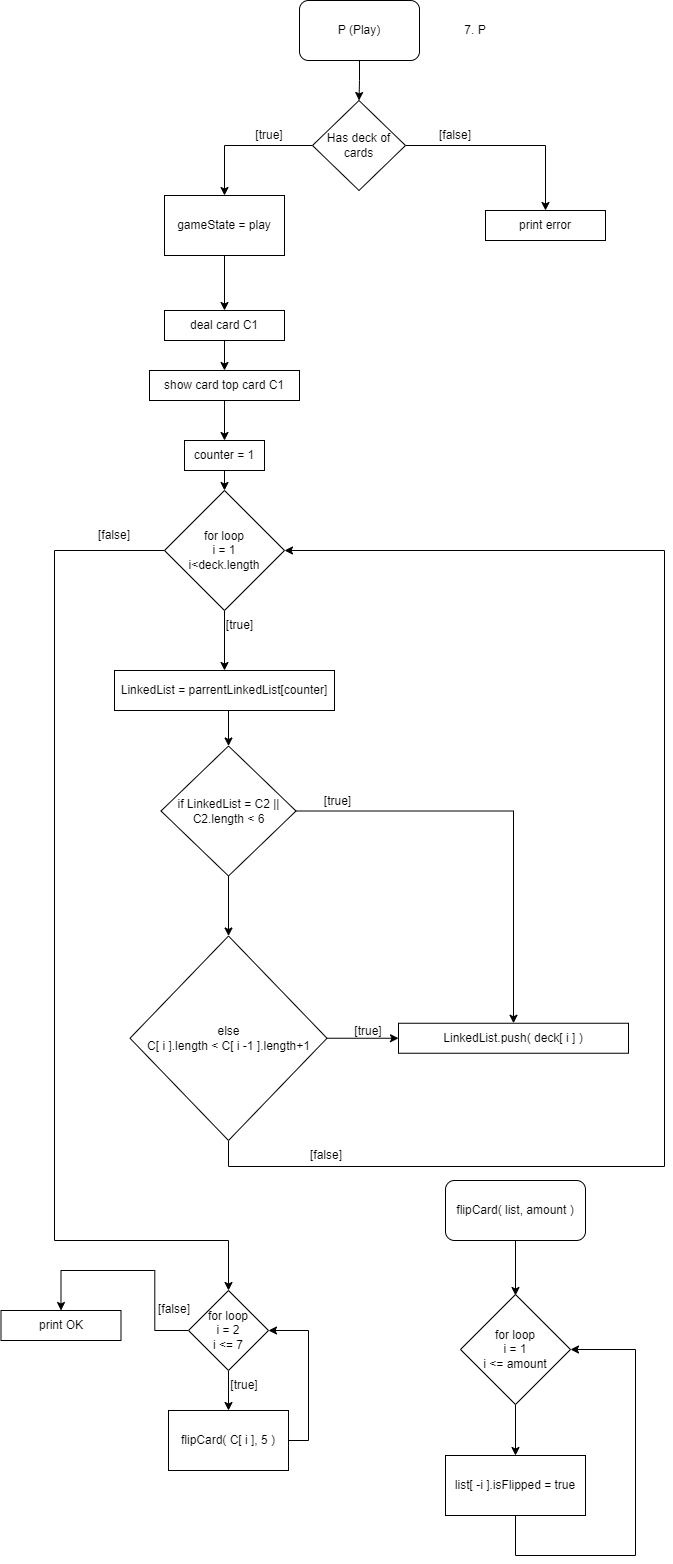

The diagram above was exported from draw.io. Its source (the exported page's mxGraphModel, read from the mxfile embedded in the PNG):
<mxGraphModel dx="2314" dy="1152" grid="1" gridSize="10" guides="1" tooltips="1" connect="1" arrows="1" fold="1" page="1" pageScale="1" pageWidth="827" pageHeight="1169" math="0" shadow="0">
  <root>
    <mxCell id="0" />
    <mxCell id="1" parent="0" />
    <mxCell id="VBTGg0BU7beTs47pd6ap-6" style="edgeStyle=orthogonalEdgeStyle;rounded=0;orthogonalLoop=1;jettySize=auto;html=1;exitX=0.5;exitY=1;exitDx=0;exitDy=0;entryX=0.5;entryY=0;entryDx=0;entryDy=0;" parent="1" source="LayER5JW0qqciJxv7XQ3-2" target="VBTGg0BU7beTs47pd6ap-2" edge="1">
      <mxGeometry relative="1" as="geometry" />
    </mxCell>
    <mxCell id="LayER5JW0qqciJxv7XQ3-2" value="P (Play)" style="rounded=1;whiteSpace=wrap;html=1;" parent="1" vertex="1">
      <mxGeometry x="354" y="30" width="120" height="60" as="geometry" />
    </mxCell>
    <mxCell id="LayER5JW0qqciJxv7XQ3-3" value="7. P" style="text;html=1;strokeColor=none;fillColor=none;align=center;verticalAlign=middle;whiteSpace=wrap;rounded=0;" parent="1" vertex="1">
      <mxGeometry x="480" y="45" width="100" height="30" as="geometry" />
    </mxCell>
    <mxCell id="FEhy0kB0YHLKDHEoFXWJ-3" style="edgeStyle=orthogonalEdgeStyle;rounded=0;orthogonalLoop=1;jettySize=auto;html=1;exitX=0;exitY=0.5;exitDx=0;exitDy=0;entryX=0.5;entryY=0;entryDx=0;entryDy=0;" parent="1" source="VBTGg0BU7beTs47pd6ap-2" target="FEhy0kB0YHLKDHEoFXWJ-2" edge="1">
      <mxGeometry relative="1" as="geometry" />
    </mxCell>
    <mxCell id="VBTGg0BU7beTs47pd6ap-2" value="Has deck of cards" style="rhombus;whiteSpace=wrap;html=1;" parent="1" vertex="1">
      <mxGeometry x="367" y="130" width="93" height="90" as="geometry" />
    </mxCell>
    <mxCell id="VBTGg0BU7beTs47pd6ap-3" style="edgeStyle=orthogonalEdgeStyle;rounded=0;orthogonalLoop=1;jettySize=auto;html=1;exitX=1;exitY=0.5;exitDx=0;exitDy=0;" parent="1" source="VBTGg0BU7beTs47pd6ap-2" edge="1">
      <mxGeometry relative="1" as="geometry">
        <mxPoint x="600" y="240" as="targetPoint" />
      </mxGeometry>
    </mxCell>
    <mxCell id="VBTGg0BU7beTs47pd6ap-4" value="[true]" style="text;html=1;strokeColor=none;fillColor=none;align=center;verticalAlign=middle;whiteSpace=wrap;rounded=0;" parent="1" vertex="1">
      <mxGeometry x="294" y="150" width="60" height="30" as="geometry" />
    </mxCell>
    <mxCell id="VBTGg0BU7beTs47pd6ap-5" value="[false]" style="text;html=1;strokeColor=none;fillColor=none;align=center;verticalAlign=middle;whiteSpace=wrap;rounded=0;" parent="1" vertex="1">
      <mxGeometry x="480" y="150" width="60" height="30" as="geometry" />
    </mxCell>
    <mxCell id="GRxp0sM_cNJNG1Qeckb1-1" value="print error" style="rounded=0;whiteSpace=wrap;html=1;" parent="1" vertex="1">
      <mxGeometry x="540" y="240" width="120" height="30" as="geometry" />
    </mxCell>
    <mxCell id="GRxp0sM_cNJNG1Qeckb1-4" style="edgeStyle=orthogonalEdgeStyle;rounded=0;orthogonalLoop=1;jettySize=auto;html=1;exitX=0.5;exitY=1;exitDx=0;exitDy=0;" parent="1" source="GRxp0sM_cNJNG1Qeckb1-2" edge="1">
      <mxGeometry relative="1" as="geometry">
        <mxPoint x="279" y="400" as="targetPoint" />
      </mxGeometry>
    </mxCell>
    <mxCell id="GRxp0sM_cNJNG1Qeckb1-2" value="deal card C1" style="rounded=0;whiteSpace=wrap;html=1;" parent="1" vertex="1">
      <mxGeometry x="219" y="340" width="120" height="30" as="geometry" />
    </mxCell>
    <mxCell id="GRxp0sM_cNJNG1Qeckb1-13" style="edgeStyle=orthogonalEdgeStyle;rounded=0;orthogonalLoop=1;jettySize=auto;html=1;exitX=0.5;exitY=1;exitDx=0;exitDy=0;" parent="1" source="GRxp0sM_cNJNG1Qeckb1-5" edge="1">
      <mxGeometry relative="1" as="geometry">
        <mxPoint x="279" y="470" as="targetPoint" />
      </mxGeometry>
    </mxCell>
    <mxCell id="GRxp0sM_cNJNG1Qeckb1-5" value="show card top card C1" style="rounded=0;whiteSpace=wrap;html=1;" parent="1" vertex="1">
      <mxGeometry x="204" y="400" width="150" height="30" as="geometry" />
    </mxCell>
    <mxCell id="GRxp0sM_cNJNG1Qeckb1-34" style="edgeStyle=orthogonalEdgeStyle;rounded=0;orthogonalLoop=1;jettySize=auto;html=1;exitX=0.5;exitY=1;exitDx=0;exitDy=0;" parent="1" source="GRxp0sM_cNJNG1Qeckb1-7" target="GRxp0sM_cNJNG1Qeckb1-17" edge="1">
      <mxGeometry relative="1" as="geometry" />
    </mxCell>
    <mxCell id="GRxp0sM_cNJNG1Qeckb1-36" style="edgeStyle=orthogonalEdgeStyle;rounded=0;orthogonalLoop=1;jettySize=auto;html=1;exitX=0;exitY=0.5;exitDx=0;exitDy=0;entryX=0.5;entryY=0;entryDx=0;entryDy=0;" parent="1" source="GRxp0sM_cNJNG1Qeckb1-7" target="GRxp0sM_cNJNG1Qeckb1-40" edge="1">
      <mxGeometry relative="1" as="geometry">
        <mxPoint x="89" y="1390" as="targetPoint" />
        <Array as="points">
          <mxPoint x="109" y="580" />
          <mxPoint x="109" y="1270" />
          <mxPoint x="283" y="1270" />
        </Array>
      </mxGeometry>
    </mxCell>
    <mxCell id="GRxp0sM_cNJNG1Qeckb1-7" value="for loop&lt;br&gt;i = 1&lt;br&gt;i&amp;lt;deck.length" style="rhombus;whiteSpace=wrap;html=1;" parent="1" vertex="1">
      <mxGeometry x="219" y="520" width="120" height="120" as="geometry" />
    </mxCell>
    <mxCell id="GRxp0sM_cNJNG1Qeckb1-16" style="edgeStyle=orthogonalEdgeStyle;rounded=0;orthogonalLoop=1;jettySize=auto;html=1;exitX=0.5;exitY=1;exitDx=0;exitDy=0;entryX=0.5;entryY=0;entryDx=0;entryDy=0;" parent="1" source="GRxp0sM_cNJNG1Qeckb1-14" target="GRxp0sM_cNJNG1Qeckb1-7" edge="1">
      <mxGeometry relative="1" as="geometry" />
    </mxCell>
    <mxCell id="GRxp0sM_cNJNG1Qeckb1-14" value="counter = 1" style="rounded=0;whiteSpace=wrap;html=1;" parent="1" vertex="1">
      <mxGeometry x="239" y="470" width="80" height="30" as="geometry" />
    </mxCell>
    <mxCell id="GRxp0sM_cNJNG1Qeckb1-19" style="edgeStyle=orthogonalEdgeStyle;rounded=0;orthogonalLoop=1;jettySize=auto;html=1;exitX=0.5;exitY=1;exitDx=0;exitDy=0;" parent="1" source="GRxp0sM_cNJNG1Qeckb1-17" edge="1">
      <mxGeometry relative="1" as="geometry">
        <mxPoint x="283" y="775.5" as="targetPoint" />
      </mxGeometry>
    </mxCell>
    <mxCell id="GRxp0sM_cNJNG1Qeckb1-17" value="LinkedList = parrentLinkedList[counter]" style="rounded=0;whiteSpace=wrap;html=1;" parent="1" vertex="1">
      <mxGeometry x="169" y="700" width="220" height="40" as="geometry" />
    </mxCell>
    <mxCell id="GRxp0sM_cNJNG1Qeckb1-20" value="LinkedList.push( deck[ i ] )" style="rounded=0;whiteSpace=wrap;html=1;" parent="1" vertex="1">
      <mxGeometry x="453" y="1052.75" width="230" height="30" as="geometry" />
    </mxCell>
    <mxCell id="GRxp0sM_cNJNG1Qeckb1-27" style="edgeStyle=orthogonalEdgeStyle;rounded=0;orthogonalLoop=1;jettySize=auto;html=1;exitX=1;exitY=0.5;exitDx=0;exitDy=0;entryX=0.5;entryY=0;entryDx=0;entryDy=0;" parent="1" source="GRxp0sM_cNJNG1Qeckb1-24" target="GRxp0sM_cNJNG1Qeckb1-20" edge="1">
      <mxGeometry relative="1" as="geometry" />
    </mxCell>
    <mxCell id="GRxp0sM_cNJNG1Qeckb1-28" style="edgeStyle=orthogonalEdgeStyle;rounded=0;orthogonalLoop=1;jettySize=auto;html=1;exitX=0.5;exitY=1;exitDx=0;exitDy=0;" parent="1" source="GRxp0sM_cNJNG1Qeckb1-24" target="GRxp0sM_cNJNG1Qeckb1-29" edge="1">
      <mxGeometry relative="1" as="geometry">
        <mxPoint x="283" y="985.5" as="targetPoint" />
      </mxGeometry>
    </mxCell>
    <mxCell id="GRxp0sM_cNJNG1Qeckb1-24" value="if LinkedList = C2 || C2.length &amp;lt; 6" style="rhombus;whiteSpace=wrap;html=1;" parent="1" vertex="1">
      <mxGeometry x="215.5" y="775.5" width="135" height="130" as="geometry" />
    </mxCell>
    <mxCell id="GRxp0sM_cNJNG1Qeckb1-26" value="[true]" style="text;html=1;align=center;verticalAlign=middle;resizable=0;points=[];autosize=1;strokeColor=none;fillColor=none;" parent="1" vertex="1">
      <mxGeometry x="367" y="815.5" width="50" height="30" as="geometry" />
    </mxCell>
    <mxCell id="GRxp0sM_cNJNG1Qeckb1-30" style="edgeStyle=orthogonalEdgeStyle;rounded=0;orthogonalLoop=1;jettySize=auto;html=1;exitX=1;exitY=0.5;exitDx=0;exitDy=0;entryX=0;entryY=0.5;entryDx=0;entryDy=0;" parent="1" source="GRxp0sM_cNJNG1Qeckb1-29" target="GRxp0sM_cNJNG1Qeckb1-20" edge="1">
      <mxGeometry relative="1" as="geometry" />
    </mxCell>
    <mxCell id="GRxp0sM_cNJNG1Qeckb1-31" style="edgeStyle=orthogonalEdgeStyle;rounded=0;orthogonalLoop=1;jettySize=auto;html=1;exitX=0.5;exitY=1;exitDx=0;exitDy=0;" parent="1" source="GRxp0sM_cNJNG1Qeckb1-29" edge="1">
      <mxGeometry relative="1" as="geometry">
        <mxPoint x="339" y="580" as="targetPoint" />
        <Array as="points">
          <mxPoint x="719" y="1196" />
          <mxPoint x="719" y="580" />
        </Array>
      </mxGeometry>
    </mxCell>
    <mxCell id="GRxp0sM_cNJNG1Qeckb1-29" value="else&lt;br&gt;C[ i ].length &amp;lt; C[ i -1 ].length+1" style="rhombus;whiteSpace=wrap;html=1;" parent="1" vertex="1">
      <mxGeometry x="184.5" y="965.5" width="197" height="204.5" as="geometry" />
    </mxCell>
    <mxCell id="GRxp0sM_cNJNG1Qeckb1-32" value="[true]" style="text;html=1;strokeColor=none;fillColor=none;align=center;verticalAlign=middle;whiteSpace=wrap;rounded=0;" parent="1" vertex="1">
      <mxGeometry x="393" y="1045.5" width="60" height="30" as="geometry" />
    </mxCell>
    <mxCell id="nm1QjdNOfgcUxSWB_GeT-1" value="[false]" style="text;html=1;strokeColor=none;fillColor=none;align=center;verticalAlign=middle;whiteSpace=wrap;rounded=0;" parent="1" vertex="1">
      <mxGeometry x="350.5" y="1170" width="60" height="30" as="geometry" />
    </mxCell>
    <mxCell id="GRxp0sM_cNJNG1Qeckb1-35" value="[true]" style="text;html=1;align=center;verticalAlign=middle;resizable=0;points=[];autosize=1;strokeColor=none;fillColor=none;" parent="1" vertex="1">
      <mxGeometry x="269" y="640" width="50" height="30" as="geometry" />
    </mxCell>
    <mxCell id="GRxp0sM_cNJNG1Qeckb1-37" value="[false]" style="text;html=1;strokeColor=none;fillColor=none;align=center;verticalAlign=middle;whiteSpace=wrap;rounded=0;" parent="1" vertex="1">
      <mxGeometry x="139" y="550" width="60" height="30" as="geometry" />
    </mxCell>
    <mxCell id="GRxp0sM_cNJNG1Qeckb1-52" style="edgeStyle=orthogonalEdgeStyle;rounded=0;orthogonalLoop=1;jettySize=auto;html=1;exitX=0.5;exitY=1;exitDx=0;exitDy=0;entryX=0.5;entryY=0;entryDx=0;entryDy=0;" parent="1" source="GRxp0sM_cNJNG1Qeckb1-40" target="GRxp0sM_cNJNG1Qeckb1-51" edge="1">
      <mxGeometry relative="1" as="geometry" />
    </mxCell>
    <mxCell id="GRxp0sM_cNJNG1Qeckb1-55" style="edgeStyle=orthogonalEdgeStyle;rounded=0;orthogonalLoop=1;jettySize=auto;html=1;exitX=0;exitY=0.5;exitDx=0;exitDy=0;entryX=0.5;entryY=0;entryDx=0;entryDy=0;" parent="1" source="GRxp0sM_cNJNG1Qeckb1-40" target="5-Osyb8j6qyvZyOB6lw6-1" edge="1">
      <mxGeometry relative="1" as="geometry">
        <mxPoint x="109" y="1560" as="targetPoint" />
      </mxGeometry>
    </mxCell>
    <mxCell id="GRxp0sM_cNJNG1Qeckb1-40" value="for loop&lt;br&gt;i = 2&lt;br&gt;i &amp;lt;= 7" style="rhombus;whiteSpace=wrap;html=1;" parent="1" vertex="1">
      <mxGeometry x="243" y="1320" width="80" height="80" as="geometry" />
    </mxCell>
    <mxCell id="GRxp0sM_cNJNG1Qeckb1-42" style="edgeStyle=orthogonalEdgeStyle;rounded=0;orthogonalLoop=1;jettySize=auto;html=1;exitX=0.5;exitY=1;exitDx=0;exitDy=0;" parent="1" source="GRxp0sM_cNJNG1Qeckb1-41" edge="1">
      <mxGeometry relative="1" as="geometry">
        <mxPoint x="570" y="1325" as="targetPoint" />
      </mxGeometry>
    </mxCell>
    <mxCell id="GRxp0sM_cNJNG1Qeckb1-41" value="flipCard( list, amount )" style="rounded=1;whiteSpace=wrap;html=1;" parent="1" vertex="1">
      <mxGeometry x="500" y="1210" width="140" height="60" as="geometry" />
    </mxCell>
    <mxCell id="GRxp0sM_cNJNG1Qeckb1-47" style="edgeStyle=orthogonalEdgeStyle;rounded=0;orthogonalLoop=1;jettySize=auto;html=1;exitX=0.5;exitY=1;exitDx=0;exitDy=0;entryX=0.5;entryY=0;entryDx=0;entryDy=0;" parent="1" source="GRxp0sM_cNJNG1Qeckb1-45" target="GRxp0sM_cNJNG1Qeckb1-46" edge="1">
      <mxGeometry relative="1" as="geometry" />
    </mxCell>
    <mxCell id="GRxp0sM_cNJNG1Qeckb1-45" value="for loop&lt;br&gt;i = 1&lt;br&gt;i &amp;lt;= amount" style="rhombus;whiteSpace=wrap;html=1;" parent="1" vertex="1">
      <mxGeometry x="515" y="1324" width="110" height="110" as="geometry" />
    </mxCell>
    <mxCell id="GRxp0sM_cNJNG1Qeckb1-48" style="edgeStyle=orthogonalEdgeStyle;rounded=0;orthogonalLoop=1;jettySize=auto;html=1;exitX=0.5;exitY=1;exitDx=0;exitDy=0;entryX=1;entryY=0.5;entryDx=0;entryDy=0;" parent="1" source="GRxp0sM_cNJNG1Qeckb1-46" target="GRxp0sM_cNJNG1Qeckb1-45" edge="1">
      <mxGeometry relative="1" as="geometry">
        <Array as="points">
          <mxPoint x="570" y="1585" />
          <mxPoint x="690" y="1585" />
          <mxPoint x="690" y="1379" />
        </Array>
      </mxGeometry>
    </mxCell>
    <mxCell id="GRxp0sM_cNJNG1Qeckb1-46" value="list[ -i ].isFlipped = true" style="rounded=0;whiteSpace=wrap;html=1;" parent="1" vertex="1">
      <mxGeometry x="500" y="1485" width="140" height="60" as="geometry" />
    </mxCell>
    <mxCell id="GRxp0sM_cNJNG1Qeckb1-53" style="edgeStyle=orthogonalEdgeStyle;rounded=0;orthogonalLoop=1;jettySize=auto;html=1;exitX=1;exitY=0.5;exitDx=0;exitDy=0;entryX=1;entryY=0.5;entryDx=0;entryDy=0;" parent="1" source="GRxp0sM_cNJNG1Qeckb1-51" target="GRxp0sM_cNJNG1Qeckb1-40" edge="1">
      <mxGeometry relative="1" as="geometry" />
    </mxCell>
    <mxCell id="GRxp0sM_cNJNG1Qeckb1-51" value="flipCard( C[ i ], 5 )" style="rounded=0;whiteSpace=wrap;html=1;" parent="1" vertex="1">
      <mxGeometry x="223" y="1440" width="120" height="60" as="geometry" />
    </mxCell>
    <mxCell id="GRxp0sM_cNJNG1Qeckb1-54" value="[false]" style="text;html=1;strokeColor=none;fillColor=none;align=center;verticalAlign=middle;whiteSpace=wrap;rounded=0;" parent="1" vertex="1">
      <mxGeometry x="199" y="1324" width="60" height="30" as="geometry" />
    </mxCell>
    <mxCell id="GRxp0sM_cNJNG1Qeckb1-56" value="[true]" style="text;html=1;strokeColor=none;fillColor=none;align=center;verticalAlign=middle;whiteSpace=wrap;rounded=0;" parent="1" vertex="1">
      <mxGeometry x="269" y="1400" width="60" height="30" as="geometry" />
    </mxCell>
    <mxCell id="FEhy0kB0YHLKDHEoFXWJ-4" style="edgeStyle=orthogonalEdgeStyle;rounded=0;orthogonalLoop=1;jettySize=auto;html=1;exitX=0.5;exitY=1;exitDx=0;exitDy=0;entryX=0.5;entryY=0;entryDx=0;entryDy=0;" parent="1" source="FEhy0kB0YHLKDHEoFXWJ-2" target="GRxp0sM_cNJNG1Qeckb1-2" edge="1">
      <mxGeometry relative="1" as="geometry" />
    </mxCell>
    <mxCell id="FEhy0kB0YHLKDHEoFXWJ-2" value="gameState = play" style="rounded=0;whiteSpace=wrap;html=1;" parent="1" vertex="1">
      <mxGeometry x="219" y="225" width="120" height="60" as="geometry" />
    </mxCell>
    <mxCell id="5-Osyb8j6qyvZyOB6lw6-1" value="print OK" style="rounded=0;whiteSpace=wrap;html=1;" parent="1" vertex="1">
      <mxGeometry x="55.5" y="1340" width="120" height="30" as="geometry" />
    </mxCell>
  </root>
</mxGraphModel>